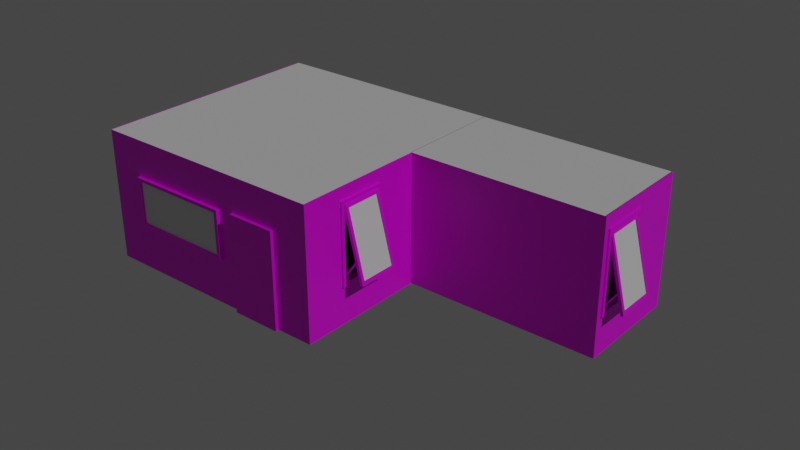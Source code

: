 # Source: house.blend  (saved by Blender 3.4.6; exported with 4.5.12 LTS)
import bpy
from mathutils import Matrix  # noqa: F401  (used for matrix-valued properties, if any)

bpy.ops.wm.read_factory_settings(use_empty=True)
scene = bpy.context.scene
scene.name = 'Scene'

# ---- collections
col_collection = bpy.data.collections.new('Collection'); scene.collection.children.link(col_collection)

# ---- images (referenced by path relative to the original .blend; pixels are not part of the script)
import os
ASSET_DIR = os.environ.get("B2B_ASSET_DIR", "")  # directory of the original .blend (textures are referenced by path, not embedded)
HERE = os.path.dirname(os.path.abspath(__file__))  # packed textures are extracted next to this script under _unpacked/

def load_image(name, relpath, width, height, colorspace="sRGB"):
    """Load a texture the original file referenced (path relative to the .blend, or extracted next to this script)."""
    p = next((c for c in (os.path.join(HERE, relpath), os.path.join(ASSET_DIR, relpath)) if relpath and os.path.exists(c)), "")
    if p:
        img = bpy.data.images.load(p, check_existing=True)
        img.name = name
    else:  # same state as the original file: an image datablock whose file is absent (Cycles renders it pink)
        img = bpy.data.images.new(name, width, height)
        img.source = "FILE"
        img.filepath = "//" + (relpath or name)
    img.colorspace_settings.name = colorspace
    return img
img_house_atlas_psd = load_image('house_atlas.psd', 'Texture/house_atlas.psd', 1024, 1024, 'sRGB')

# ---- materials (node trees are filled in below, after node groups)
mat_material = bpy.data.materials.new('Material')
mat_material.use_transparent_shadow = False

# ---- material node trees
mat_material.use_nodes = True; mat_material.node_tree.nodes.clear()
_N = mat_material.node_tree.nodes; _L = mat_material.node_tree.links
n0 = _N.new('ShaderNodeOutputMaterial'); n0.name = 'Material Output'; n0.location = (300, 300)
n1 = _N.new('ShaderNodeBsdfPrincipled'); n1.name = 'Principled BSDF'; n1.location = (10, 300)
n1.distribution = 'GGX'
n1.subsurface_method = 'RANDOM_WALK_SKIN'
n1.inputs[3].default_value = 1.45
n1.inputs[27].default_value = (0.0, 0.0, 0.0, 1.0)
n1.inputs[28].default_value = 1.0
n2 = _N.new('ShaderNodeTexImage'); n2.name = 'Image Texture'; n2.location = (-415, 211)
n2.image = img_house_atlas_psd
_L.new(n1.outputs[0], n0.inputs[0])
_L.new(n2.outputs[0], n1.inputs[0])
n0.is_active_output = True

# ---- world
world_world = bpy.data.worlds.new('World'); scene.world = world_world
world_world.use_nodes = True; world_world.node_tree.nodes.clear()
_N = world_world.node_tree.nodes; _L = world_world.node_tree.links
n0 = _N.new('ShaderNodeOutputWorld'); n0.name = 'World Output'; n0.location = (300, 300)
n1 = _N.new('ShaderNodeBackground'); n1.name = 'Background'; n1.location = (10, 300)
n1.inputs[0].default_value = (0.05088, 0.05088, 0.05088, 1.0)
_L.new(n1.outputs[0], n0.inputs[0])
n0.is_active_output = True
world_world.color = (0.05088, 0.05088, 0.05088)
world_world.use_sun_shadow = False
world_world.sun_shadow_jitter_overblur = 0.0

# ---- lights
light_sun = bpy.data.lights.new('Sun', 'SUN')
light_sun.transmission_factor = 0.0
light_sun.energy = 1.0
light_sun.shadow_soft_size = 0.125

# ---- meshes
me_plane_002 = bpy.data.meshes.new('Plane.002')
me_plane_002.from_pydata([(-1.0, 1.0, 0.0), (-1.0, -1.0, 0.0), (1.0, -1.0, 0.0), (1.0, 1.0, 0.0)], [], [(1, 2, 3, 0)])
_uv = me_plane_002.uv_layers.new(name='UVMap')
_uv.uv.foreach_set('vector', [0.0, 0.0, 1.0, 0.0, 1.0, 1.0, 0.0, 1.0])
me_plane_002.update()
me_plane_003 = bpy.data.meshes.new('Plane.003')
me_plane_003.from_pydata([(-1.0, 1.0, 0.0), (-1.0, -1.0, 0.0), (1.0, -1.0, 0.0), (1.0, 1.0, 0.0)], [], [(1, 2, 3, 0)])
_uv = me_plane_003.uv_layers.new(name='UVMap')
_uv.uv.foreach_set('vector', [0.0, 0.0, 1.0, 0.0, 1.0, 1.0, 0.0, 1.0])
me_plane_003.update()
me_cube_001 = bpy.data.meshes.new('Cube.001')
me_cube_001.from_pydata([(0.009881, -1.0, -1.0), (0.009881, -1.0, 1.0), (0.009881, 1.0, -1.0), (0.009881, 1.0, 1.0), (2.01, -1.0, -1.0), (2.01, -1.0, 1.0), (2.01, 1.0, -1.0), (2.01, 1.0, 1.0)], [], [(0, 1, 3, 2), (2, 3, 7, 6), (6, 7, 5, 4), (4, 5, 1, 0), (2, 6, 4, 0), (7, 3, 1, 5)])
_uv = me_cube_001.uv_layers.new(name='UVMap')
_uv.uv.foreach_set('vector', [0.7129, 0.6709, 0.6613, 0.6709, 0.6613, 0.6193, 0.7129, 0.6193, 0.9989, 0.4697, 0.4679, 0.4697, 0.4679, 0.7249, 0.9989, 0.7249, 0.6774, 0.5619, 0.6349, 0.5619, 0.6349, 0.5195, 0.6774, 0.5195, 1.003, 0.724, 0.4675, 0.724, 0.4675, 0.4706, 1.003, 0.4706, 0.5635, 0.6163, 0.6262, 0.6163, 0.6262, 0.679, 0.5635, 0.679, 0.5723, 0.5243, 0.6147, 0.5243, 0.6147, 0.5667, 0.5723, 0.5667])
me_cube_001.materials.append(mat_material)
me_cube_001.update()
me_plane_004 = bpy.data.meshes.new('Plane.004')
me_plane_004.from_pydata([(-1.007, -1.0, 0.0), (1.005, -1.0, 0.0), (-1.007, 1.0, 0.0), (-1.007, 1.0, 1.081), (-1.007, -1.0, 1.081), (1.005, -1.0, 1.081), (0.2929, -1.0, 0.0), (0.6973, -1.0, 0.0), (0.6973, -1.0, 0.7945), (0.2929, -1.0, 0.7945), (1.005, 0.108, 1.081), (1.005, 0.1032, 0.0), (1.005, -0.6292, 0.9429), (1.005, -0.2839, 0.9429), (1.005, -0.6292, 0.3411), (1.005, -0.2839, 0.3411), (-0.713, -1.0, 0.3776), (-0.713, -1.0, 0.782), (0.1584, -1.0, 0.3776), (0.1584, -1.0, 0.782)], [], [(8, 7, 1, 5, 4, 0, 6, 18, 16, 17, 19, 9), (6, 9, 19, 18), (2, 0, 4, 3), (12, 5, 1, 11, 10, 13, 15, 14), (13, 10, 5, 12)])
_uv = me_plane_004.uv_layers.new(name='UVMap')
_uv.uv.foreach_set('vector', [0.8357, 0.1714, 0.8357, 0.0004526, 0.9009, 0.0004526, 0.9009, 0.2331, 0.4706, 0.2331, 0.4706, 0.0004526, 0.7487, 0.0004526, 0.7199, 0.08169, 0.5334, 0.08169, 0.5334, 0.1687, 0.7198, 0.1687, 0.7487, 0.1714, 0.7487, 0.0004526, 0.7487, 0.1714, 0.7198, 0.1687, 0.7199, 0.08169, 0.4993, 0.2069, 0.8942, 0.2069, 0.8942, 0.4203, 0.4993, 0.4203, 0.7296, 0.1466, 0.8086, 0.1171, 0.8086, 0.3475, 0.5735, 0.3475, 0.5725, 0.1171, 0.656, 0.1466, 0.656, 0.2748, 0.7296, 0.2748, 0.656, 0.1466, 0.5725, 0.1171, 0.8086, 0.1171, 0.7296, 0.1466])
me_plane_004.materials.append(mat_material)
me_plane_004.update()
me_plane_005 = bpy.data.meshes.new('Plane.005')
me_plane_005.from_pydata([(-1.0, -1.0, 0.0), (1.0, -1.0, 0.0), (-1.0, 1.0, 0.0), (1.0, 1.0, 0.0), (-1.0, 1.0, 1.081), (-1.0, -1.0, 1.081), (1.0, -1.0, 1.081), (1.0, 1.0, 1.081), (1.0, 0.5466, 0.0), (1.0, 0.1422, 0.0), (1.0, 0.5466, 0.7945), (1.0, 0.1422, 0.7945), (1.0, -0.6292, 0.3411), (1.0, -0.2839, 0.3411), (1.0, -0.6292, 0.9429), (1.0, -0.2839, 0.693), (1.0, -0.2839, 0.9429), (1.02, -0.6292, 0.3411), (1.02, -0.6292, 0.9429), (0.9713, -0.6292, 0.3411), (0.9713, -0.6292, 0.9429)], [], [(6, 1, 9, 11, 15, 13, 12, 14), (11, 10, 8, 3, 7, 6, 14, 16, 15), (2, 0, 5, 4), (17, 19, 20, 18)])
me_plane_005.polygons.foreach_set('material_index', [0, 0, 0, 25848])
_uv = me_plane_005.uv_layers.new(name='UVMap')
_uv.uv.foreach_set('vector', [0.9569, 0.3928, 0.9912, 0.3928, 0.9912, 0.429, 0.966, 0.429, 0.9692, 0.4155, 0.9804, 0.4155, 0.9804, 0.4045, 0.9613, 0.4045, 0.966, 0.429, 0.966, 0.4418, 0.9912, 0.4418, 0.9912, 0.4562, 0.9569, 0.4562, 0.9569, 0.3928, 0.9613, 0.4045, 0.9613, 0.4155, 0.9692, 0.4155, 0.9569, 0.3928, 0.9569, 0.4562, 0.9226, 0.4562, 0.9226, 0.3928, 0.2982, 0.2223, 0.4214, 0.2223, 0.4214, 0.3331, 0.2982, 0.3331])
me_plane_005.materials.append(mat_material)
me_plane_005.update()
me_plane_006 = bpy.data.meshes.new('Plane.006')
me_plane_006.from_pydata([(-1.0, -1.0, 0.0), (1.009, -1.0, 0.0), (-1.0, -1.0, 2.423), (1.009, -1.0, 2.423), (1.009, 1.01, 0.0), (0.9633, -0.9022, 0.689), (1.009, 1.01, 2.423), (0.9633, -0.836, 0.7645), (0.9633, -0.9022, 2.189), (0.9633, -0.836, 2.114), (0.9633, 0.004221, 0.689), (0.9633, -0.062, 0.7645), (0.9633, 0.004221, 2.189), (0.9633, -0.062, 2.114), (1.009, -0.9022, 0.689), (1.009, -0.836, 0.7645), (1.009, -0.836, 2.114), (1.009, -0.9022, 2.189), (1.009, 0.004221, 0.689), (1.009, -0.062, 0.7645), (1.009, 0.004221, 2.189), (1.009, -0.062, 2.114)], [], [(0, 1, 3, 2), (3, 1, 14, 17), (14, 1, 4, 6, 3, 17, 20, 18), (14, 5, 8, 17), (12, 8, 5, 7, 9, 13, 11, 10), (10, 11, 7, 5), (20, 12, 10, 18), (18, 10, 5, 14), (8, 12, 20, 17), (9, 7, 15, 16), (11, 13, 21, 19), (7, 11, 19, 15), (13, 9, 16, 21)])
me_plane_006.polygons.foreach_set('material_index', [0, 0, 0, 0, 0, 0, 0, 0, 0, 568, 568, 568, 568])
_uv = me_plane_006.uv_layers.new(name='UVMap')
_uv.uv.foreach_set('vector', [0.518, 0.1548, 0.7334, 0.1548, 0.7334, 0.4147, 0.518, 0.4147, 0.5101, 0.4035, 0.5101, 0.1849, 0.5189, 0.247, 0.5189, 0.3824, 0.5189, 0.247, 0.5101, 0.1849, 0.6914, 0.1849, 0.6914, 0.4035, 0.5101, 0.4035, 0.5189, 0.3824, 0.6007, 0.3824, 0.6007, 0.247, 0.1785, 0.3315, 0.1785, 0.3315, 0.2998, 0.2102, 0.2998, 0.2102, 0.1762, 0.3339, 0.1762, 0.3339, 0.05487, 0.3339, 0.06098, 0.3428, 0.17, 0.3428, 0.17, 0.3428, 0.06098, 0.3428, 0.05487, 0.3339, 0.05487, 0.4552, 0.06098, 0.4463, 0.06098, 0.4463, 0.05487, 0.4552, 0.1762, 0.2102, 0.1762, 0.2102, 0.05487, 0.3315, 0.05487, 0.3315, 0.1762, 0.176, 0.1762, 0.0866, 0.05487, 0.0866, 0.05487, 0.176, 0.4234, 0.3339, 0.3022, 0.3339, 0.3022, 0.4233, 0.4234, 0.4233, 0.3022, 0.3315, 0.3022, 0.2225, 0.3022, 0.2225, 0.3022, 0.3315, 0.1785, 0.09881, 0.1785, 0.2079, 0.1785, 0.2079, 0.1785, 0.09881, 0.3022, 0.01061, 0.3022, 0.1142, 0.3916, 0.1142, 0.3916, 0.01061, 0.3022, 0.1165, 0.3022, 0.2201, 0.3916, 0.2201, 0.3916, 0.1165])
me_plane_006.materials.append(mat_material)
me_plane_006.update()
me_cube_023 = bpy.data.meshes.new('Cube.023')
me_cube_023.from_pydata([(0.009881, -1.0, -1.0), (0.009881, -1.0, 1.0), (0.009881, 1.0, -1.0), (0.009881, 1.0, 1.0), (2.01, -1.0, -1.0), (2.01, -1.0, 1.0), (2.01, 1.0, -1.0), (2.01, 1.0, 1.0)], [], [(0, 1, 3, 2), (2, 3, 7, 6), (6, 7, 5, 4), (4, 5, 1, 0), (2, 6, 4, 0), (7, 3, 1, 5)])
_uv = me_cube_023.uv_layers.new(name='UVMap')
_uv.uv.foreach_set('vector', [0.7129, 0.6709, 0.6613, 0.6709, 0.6613, 0.6193, 0.7129, 0.6193, 0.9989, 0.4697, 0.4679, 0.4697, 0.4679, 0.7249, 0.9989, 0.7249, 0.6774, 0.5619, 0.6349, 0.5619, 0.6349, 0.5195, 0.6774, 0.5195, 1.003, 0.724, 0.4675, 0.724, 0.4675, 0.4706, 1.003, 0.4706, 0.5635, 0.6163, 0.6262, 0.6163, 0.6262, 0.679, 0.5635, 0.679, 0.5723, 0.5243, 0.6147, 0.5243, 0.6147, 0.5667, 0.5723, 0.5667])
me_cube_023.materials.append(mat_material)
me_cube_023.update()
me_plane_007 = bpy.data.meshes.new('Plane.007')
me_plane_007.from_pydata([(-1.0, -1.0, 0.0), (1.0, -1.0, 0.0), (-1.0, 1.0, 0.0), (1.0, 1.0, 0.0)], [], [(0, 1, 3, 2)])
_uv = me_plane_007.uv_layers.new(name='UVMap')
_uv.uv.foreach_set('vector', [0.0, 0.0, 1.0, 0.0, 1.0, 1.0, 0.0, 1.0])
me_plane_007.update()
me_plane_008 = bpy.data.meshes.new('Plane.008')
me_plane_008.from_pydata([(-1.0, -1.0, 0.0), (1.0, -1.0, 0.0), (-1.0, 1.0, 0.0), (1.0, 1.0, 0.0)], [], [(0, 1, 3, 2)])
_uv = me_plane_008.uv_layers.new(name='UVMap')
_uv.uv.foreach_set('vector', [0.0, 0.0, 1.0, 0.0, 1.0, 1.0, 0.0, 1.0])
me_plane_008.update()
me_plane_009 = bpy.data.meshes.new('Plane.009')
me_plane_009.from_pydata([(-1.0, -1.0, 0.0), (1.0, -1.0, 0.0), (-1.0, 1.0, 0.0), (1.0, 1.0, 0.0)], [], [(0, 1, 3, 2)])
_uv = me_plane_009.uv_layers.new(name='UVMap')
_uv.uv.foreach_set('vector', [0.0, 0.0, 1.0, 0.0, 1.0, 1.0, 0.0, 1.0])
me_plane_009.update()
me_cube_026 = bpy.data.meshes.new('Cube.026')
me_cube_026.from_pydata([(-1.0, -1.0, -0.1016), (-1.0, -1.0, 1.898), (-1.0, 1.0, -0.1016), (-1.0, 1.0, 1.898), (1.0, -1.0, -0.1016), (1.0, -1.0, 1.898), (1.0, 1.0, -0.1016), (1.0, 1.0, 1.898)], [], [(0, 1, 3, 2), (2, 3, 7, 6), (6, 7, 5, 4), (4, 5, 1, 0), (2, 6, 4, 0), (7, 3, 1, 5)])
_uv = me_cube_026.uv_layers.new(name='UVMap')
_uv.uv.foreach_set('vector', [0.9521, 0.3275, 0.9584, 0.3275, 0.9584, 0.3338, 0.9521, 0.3338, 0.9521, 0.3338, 0.9584, 0.3338, 0.9584, 0.34, 0.9521, 0.34, 0.9521, 0.34, 0.9584, 0.34, 0.9584, 0.3463, 0.9521, 0.3463, 0.9521, 0.3463, 0.9584, 0.3463, 0.9584, 0.3526, 0.9521, 0.3526, 0.9458, 0.34, 0.9521, 0.34, 0.9521, 0.3463, 0.9458, 0.3463, 0.9584, 0.34, 0.9647, 0.34, 0.9647, 0.3463, 0.9584, 0.3463])
me_cube_026.materials.append(mat_material)
me_cube_026.update()
me_cube_020 = bpy.data.meshes.new('Cube.020')
me_cube_020.from_pydata([(-1.0, -1.0, -1.0), (-1.0, -1.0, 1.0), (-1.0, 1.0, -1.0), (-1.0, 1.0, 1.0), (1.0, -1.0, -1.0), (1.0, -1.0, 1.0), (1.0, 1.0, -1.0), (1.0, 1.0, 1.0), (-0.2057, -11.64, -32.13), (22.44, -11.64, 7.208), (-0.2057, 2.143, -32.13), (22.44, 2.143, 7.208), (-6.724, 2.143, 30.88), (-6.724, -11.64, 30.88), (15.92, -11.64, 70.22), (15.92, 2.143, 70.22), (0.2537, -4.855, -31.34), (0.2537, -11.1, -31.34), (-0.2057, -11.1, -32.13), (-0.2057, -4.855, -32.13), (-4.996, -11.1, 14.17), (-4.996, -4.855, 14.17), (20.59, -4.719, 25.12), (20.59, -10.97, 25.12), (16.55, -10.97, 64.13), (16.55, -4.719, 64.13), (20.87, -10.97, 25.61), (20.67, -10.51, 27.58), (16.83, -10.97, 64.62), (17.04, -10.51, 62.66), (20.17, -10.97, 24.4), (19.97, -10.51, 26.37), (16.14, -10.97, 63.41), (16.34, -10.51, 61.44), (20.87, -4.719, 25.61), (20.67, -5.176, 27.58), (16.83, -4.719, 64.62), (17.04, -5.176, 62.66), (20.17, -4.719, 24.4), (19.97, -5.176, 26.37), (16.14, -4.719, 63.41), (16.34, -5.176, 61.44), (20.13, -10.47, 28.96), (20.76, -10.47, 40.79), (20.13, -10.3, 28.96), (20.76, -10.3, 40.79), (20.3, -10.47, 28.8), (20.93, -10.47, 40.64), (20.3, -10.3, 28.8), (20.93, -10.3, 40.64), (22.56, -10.54, 32.3), (16.96, -10.54, 62.7), (22.27, -10.54, 31.39), (16.66, -10.54, 61.79), (22.56, -5.205, 32.3), (16.96, -5.205, 62.7), (22.27, -5.205, 31.39), (16.66, -5.205, 61.79), (16.9, -5.6, 60.5), (16.9, -10.14, 60.5), (21.96, -10.14, 33.07), (21.96, -5.6, 33.07), (17.2, -10.14, 61.4), (17.2, -5.6, 61.4), (22.26, -10.14, 33.96), (22.26, -5.6, 33.96), (3.528, -2.25, -13.03), (3.134, -2.25, -9.219), (3.528, 1.852, -13.03), (3.134, 1.852, -9.219), (14.55, -2.25, 6.124), (14.16, -2.25, 9.934), (14.55, 1.852, 6.124), (14.16, 1.852, 9.934), (3.786, -2.435, -25.31), (2.953, -2.435, -17.26), (3.786, -1.195, -25.31), (2.953, -1.195, -17.26), (4.619, -2.435, -23.87), (3.786, -2.435, -15.82), (4.619, -1.195, -23.87), (3.786, -1.195, -15.82), (15.41, -2.435, -5.115), (14.58, -2.435, 2.937), (15.41, -1.195, -5.115), (14.58, -1.195, 2.937), (16.25, -2.435, -3.667), (15.41, -2.435, 4.385), (16.25, -1.195, -3.667), (15.41, -1.195, 4.385), (3.786, 0.7882, -25.31), (2.953, 0.7882, -17.26), (3.786, 2.028, -25.31), (2.953, 2.028, -17.26), (4.619, 0.7882, -23.87), (3.786, 0.7882, -15.82), (4.619, 2.028, -23.87), (3.786, 2.028, -15.82), (15.41, 0.7882, -5.115), (14.58, 0.7882, 2.937), (15.41, 2.028, -5.115), (14.58, 2.028, 2.937), (16.25, 0.7882, -3.667), (15.41, 0.7882, 4.385), (16.25, 2.028, -3.667), (15.41, 2.028, 4.385), (3.528, -2.459, -13.03), (3.134, -2.459, -9.219), (3.528, 2.061, -13.03), (3.134, 2.061, -9.219), (14.55, -2.459, 6.124), (14.16, -2.459, 9.934), (14.55, 2.061, 6.124), (14.16, 2.061, 9.934), (3.814, 2.061, -15.8), (3.814, -2.459, -15.8), (14.84, 2.061, 3.356), (14.84, -2.459, 3.356), (14.74, 2.061, 10.95), (15.14, 2.061, 7.137), (15.14, -2.459, 7.137), (14.74, -2.459, 10.95), (15.42, -2.459, 4.369), (15.42, 2.061, 4.369), (2.678, 2.061, -14.51), (2.678, -2.459, -14.51), (2.283, -2.459, -10.7), (2.283, 2.061, -10.7), (2.964, 2.061, -17.27), (2.964, -2.459, -17.27), (1.989, -0.9071, 1.85), (2.208, -2.459, -0.2694), (2.0, -1.387, 1.746), (2.031, -1.819, 1.445), (2.079, -2.162, 0.9764), (2.14, -2.383, 0.3856), (2.208, 2.061, -0.2694), (1.989, 0.5091, 1.85), (2.14, 1.985, 0.3856), (2.079, 1.764, 0.9764), (2.031, 1.421, 1.445), (2.0, 0.9885, 1.746), (1.358, -2.459, -1.747), (1.138, -0.9071, 0.3725), (1.29, -2.383, -1.092), (1.229, -2.162, -0.5011), (1.18, -1.819, -0.03224), (1.149, -1.387, 0.2688), (1.138, 0.5091, 0.3725), (1.358, 2.061, -1.747), (1.149, 0.9885, 0.2688), (1.18, 1.421, -0.03224), (1.229, 1.764, -0.5011), (1.29, 1.985, -1.092), (13.7, 0.5902, 14.33), (13.91, 2.061, 12.33), (13.71, 1.045, 14.24), (13.74, 1.454, 13.95), (13.79, 1.78, 13.51), (13.85, 1.989, 12.95), (14.49, 2.061, 13.34), (14.29, 0.5902, 15.35), (14.43, 1.989, 13.96), (14.37, 1.78, 14.52), (14.33, 1.454, 14.96), (14.3, 1.045, 15.25), (13.91, -2.459, 12.33), (13.7, -0.9882, 14.33), (13.85, -2.387, 12.95), (13.79, -2.178, 13.51), (13.74, -1.852, 13.95), (13.71, -1.443, 14.24), (14.29, -0.9882, 15.35), (14.49, -2.459, 13.34), (14.3, -1.443, 15.25), (14.33, -1.852, 14.96), (14.37, -2.178, 14.52), (14.43, -2.387, 13.96), (16.35, -2.784, -2.781), (10.84, -2.784, 50.55), (16.35, 2.282, -2.781), (16.01, 0.657, 6.629), (10.84, 2.282, 50.55), (11.55, 0.657, 49.74), (22.1, -2.784, 7.21), (16.59, -2.784, 60.54), (22.1, 2.282, 7.21), (20.72, 0.657, 14.81), (16.59, 2.282, 60.54), (16.26, 0.657, 57.92), (11.55, -2.784, 49.74), (20.72, -2.784, 14.81), (16.26, -2.784, 57.92), (16.01, -2.784, 6.629), (0.2238, -1.824, -30.38), (-2.03, -1.824, -8.589), (0.2238, 1.824, -30.38), (-2.03, 1.824, -8.589), (3.582, -1.824, -24.55), (1.328, -1.824, -2.754), (3.582, 1.824, -24.55), (1.328, 1.824, -2.754), (-0.4855, -1.0, -5.806), (-0.676, -1.0, -3.965), (-0.4855, 1.0, -5.806), (-0.676, 1.0, -3.965), (1.356, -1.0, -2.607), (1.165, -1.0, -0.7657), (1.356, 1.0, -2.607), (1.165, 1.0, -0.7657), (-1.715, -1.0, -8.107), (-2.059, -1.0, -6.687), (-1.715, 1.0, -8.107), (-2.059, 1.0, -6.687), (-0.2955, -1.0, -2.333), (-0.6393, -1.0, -0.9137), (-0.2955, 1.0, -2.333), (-0.6393, 1.0, -0.9137)], [], [(0, 1, 3, 2), (2, 3, 7, 6), (6, 7, 5, 4), (4, 5, 1, 0), (2, 6, 4, 0), (7, 3, 1, 5), (19, 10, 11, 9, 8, 18, 17, 16), (24, 14, 9, 23), (23, 9, 11, 15, 14, 24, 25, 22), (20, 18, 8, 13, 12, 10, 19, 21), (11, 10, 12, 15), (26, 28, 32, 30), (31, 30, 32, 40, 38, 39, 41, 33), (38, 30, 31, 39), (38, 40, 36, 34), (35, 34, 36, 28, 26, 27, 29, 37), (27, 26, 34, 35), (30, 38, 34, 26), (40, 32, 28, 36), (27, 31, 33, 29), (39, 35, 37, 41), (31, 27, 35, 39), (29, 33, 41, 37), (42, 43, 45, 44), (44, 45, 49, 48), (48, 49, 47, 46), (46, 47, 43, 42), (44, 48, 46, 42), (49, 45, 43, 47), (50, 51, 53, 52), (58, 57, 56, 52, 53, 59, 60, 61), (59, 53, 57, 58), (56, 57, 55, 54), (51, 50, 54, 55, 63, 65, 64, 62), (63, 55, 51, 62), (52, 56, 54, 50), (57, 53, 51, 55), (64, 60, 59, 62), (63, 58, 61, 65), (65, 61, 60, 64), (59, 58, 63, 62), (68, 69, 73, 72), (70, 71, 67, 66), (73, 69, 67, 71), (74, 75, 77, 76), (76, 77, 81, 80), (80, 81, 79, 78), (78, 79, 75, 74), (76, 80, 78, 74), (82, 83, 85, 84), (84, 85, 89, 88), (88, 89, 87, 86), (86, 87, 83, 82), (84, 88, 86, 82), (90, 91, 93, 92), (92, 93, 97, 96), (96, 97, 95, 94), (94, 95, 91, 90), (92, 96, 94, 90), (98, 99, 101, 100), (100, 101, 105, 104), (104, 105, 103, 102), (102, 103, 99, 98), (100, 104, 102, 98), (127, 126, 142, 144, 145, 146, 147, 143, 148, 150, 151, 152, 153, 149), (111, 110, 120, 121), (108, 112, 116, 114), (114, 116, 117, 115), (108, 114, 128, 124), (112, 113, 118, 119), (110, 106, 115, 117), (119, 118, 121, 120), (119, 120, 122, 123), (116, 112, 119, 123), (117, 116, 123, 122), (110, 117, 122, 120), (111, 121, 173, 166), (113, 111, 166, 168, 169, 170, 171, 167, 154, 156, 157, 158, 159, 155), (154, 167, 172, 161), (121, 118, 160, 162, 163, 164, 165, 161, 172, 174, 175, 176, 177, 173), (125, 126, 127, 124), (125, 124, 128, 129), (115, 106, 125, 129), (109, 108, 124, 127), (106, 107, 126, 125), (114, 115, 129, 128), (126, 107, 131, 142), (130, 137, 148, 143), (109, 127, 149, 136), (136, 149, 153, 138), (138, 153, 152, 139), (139, 152, 151, 140), (140, 151, 150, 141), (141, 150, 148, 137), (142, 131, 135, 144), (144, 135, 134, 145), (145, 134, 133, 146), (146, 133, 132, 147), (147, 132, 130, 143), (107, 109, 136, 138, 139, 140, 141, 137, 130, 132, 133, 134, 135, 131), (154, 161, 165, 156), (156, 165, 164, 157), (157, 164, 163, 158), (158, 163, 162, 159), (159, 162, 160, 155), (172, 167, 171, 174), (174, 171, 170, 175), (175, 170, 169, 176), (176, 169, 168, 177), (177, 168, 166, 173), (118, 113, 155, 160), (178, 179, 182, 180), (180, 182, 188, 186), (186, 188, 185, 184), (179, 178, 184, 185, 192, 191, 193, 190), (192, 185, 179, 190), (180, 186, 184, 178), (188, 182, 179, 185), (181, 183, 190, 193), (181, 187, 189, 183), (189, 187, 191, 192), (191, 187, 181, 193), (190, 183, 189, 192), (194, 195, 197, 196), (196, 197, 201, 200), (200, 201, 199, 198), (198, 199, 195, 194), (196, 200, 198, 194), (201, 197, 195, 199), (202, 203, 205, 204), (204, 205, 209, 208), (208, 209, 207, 206), (206, 207, 203, 202), (204, 208, 206, 202), (209, 205, 203, 207), (210, 211, 213, 212), (212, 213, 217, 216), (216, 217, 215, 214), (214, 215, 211, 210), (212, 216, 214, 210), (217, 213, 211, 215)])
_uv = me_cube_020.uv_layers.new(name='UVMap')
_uv.uv.foreach_set('vector', [0.375, 0.0, 0.625, 0.0, 0.625, 0.25, 0.375, 0.25, 0.375, 0.25, 0.625, 0.25, 0.625, 0.5, 0.375, 0.5, 0.375, 0.5, 0.625, 0.5, 0.625, 0.75, 0.375, 0.75, 0.375, 0.75, 0.625, 0.75, 0.625, 1.0, 0.375, 1.0, 0.125, 0.5, 0.375, 0.5, 0.375, 0.75, 0.125, 0.75, 0.625, 0.5, 0.875, 0.5, 0.875, 0.75, 0.625, 0.75, 0.188, 0.8878, 0.188, 0.8654, 0.2322, 0.8654, 0.2322, 0.9096, 0.188, 0.9096, 0.188, 0.9078, 0.1889, 0.9078, 0.1889, 0.8878, 0.9322, 0.2629, 0.9302, 0.2678, 0.9302, 0.2174, 0.9322, 0.2318, 0.9322, 0.2318, 0.9302, 0.2174, 0.9718, 0.2174, 0.9718, 0.2678, 0.9302, 0.2678, 0.9322, 0.2629, 0.9511, 0.2629, 0.9511, 0.2318, 0.977, 0.2612, 0.977, 0.2107, 0.9792, 0.2107, 0.9792, 0.2795, 0.9224, 0.2795, 0.9224, 0.2107, 0.9512, 0.2107, 0.9512, 0.2612, 0.9233, 0.2209, 0.9639, 0.2209, 0.9639, 0.2702, 0.9233, 0.2702, 0.1785, 0.2102, 0.2998, 0.2102, 0.2998, 0.3315, 0.1785, 0.3315, 0.06098, 0.3428, 0.05487, 0.3339, 0.1762, 0.3339, 0.1762, 0.4552, 0.05487, 0.4552, 0.06098, 0.4463, 0.17, 0.4463, 0.17, 0.3428, 0.05487, 0.4552, 0.05487, 0.3339, 0.06098, 0.3428, 0.06098, 0.4463, 0.05487, 0.2102, 0.1762, 0.2102, 0.1762, 0.3315, 0.05487, 0.3315, 0.1846, 0.3428, 0.1785, 0.3339, 0.2998, 0.3339, 0.2998, 0.4552, 0.1785, 0.4552, 0.1846, 0.4463, 0.2937, 0.4463, 0.2937, 0.3428, 0.1846, 0.4463, 0.1785, 0.4552, 0.1785, 0.3339, 0.1846, 0.3428, 0.05487, 0.0866, 0.1762, 0.0866, 0.1762, 0.2079, 0.05487, 0.2079, 0.3022, 0.3339, 0.4234, 0.3339, 0.4234, 0.4552, 0.3022, 0.4552, 0.3022, 0.2225, 0.4234, 0.2225, 0.4234, 0.3315, 0.3022, 0.3315, 0.1785, 0.09881, 0.2998, 0.09881, 0.2998, 0.2079, 0.1785, 0.2079, 0.3022, 0.01061, 0.4234, 0.01061, 0.4234, 0.1142, 0.3022, 0.1142, 0.4234, 0.2201, 0.3022, 0.2201, 0.3022, 0.1165, 0.4234, 0.1165, 0.9442, 0.313, 0.9565, 0.313, 0.9565, 0.3253, 0.9442, 0.3253, 0.9442, 0.3253, 0.9565, 0.3253, 0.9565, 0.3376, 0.9442, 0.3376, 0.9442, 0.3376, 0.9565, 0.3376, 0.9565, 0.3499, 0.9442, 0.3499, 0.9442, 0.3499, 0.9565, 0.3499, 0.9565, 0.3622, 0.9442, 0.3622, 0.9318, 0.3376, 0.9442, 0.3376, 0.9442, 0.3499, 0.9318, 0.3499, 0.9565, 0.3376, 0.9688, 0.3376, 0.9688, 0.3499, 0.9565, 0.3499, 0.137, 0.16, 0.137, 0.2771, 0.01985, 0.2771, 0.01985, 0.16, 0.2856, 0.1436, 0.277, 0.1486, 0.277, 0.03144, 0.3941, 0.03144, 0.3941, 0.1486, 0.3854, 0.1436, 0.3854, 0.0379, 0.2856, 0.0379, 0.3854, 0.1436, 0.3941, 0.1486, 0.277, 0.1486, 0.2856, 0.1436, 0.137, 0.03144, 0.137, 0.1486, 0.01985, 0.1486, 0.01985, 0.03144, 0.01985, 0.2886, 0.137, 0.2886, 0.137, 0.4057, 0.01985, 0.4057, 0.02487, 0.397, 0.1306, 0.397, 0.1306, 0.2972, 0.02487, 0.2972, 0.02487, 0.397, 0.01985, 0.4057, 0.01985, 0.2886, 0.02487, 0.2972, 0.1484, 0.16, 0.2655, 0.16, 0.2655, 0.2771, 0.1484, 0.2771, 0.1484, 0.03144, 0.2655, 0.03144, 0.2655, 0.1486, 0.1484, 0.1486, 0.2541, 0.2886, 0.2541, 0.4057, 0.1484, 0.4058, 0.1484, 0.2886, 0.277, 0.2771, 0.277, 0.16, 0.3827, 0.1601, 0.3827, 0.2772, 0.2261, 0.4058, 0.2261, 0.2886, 0.3259, 0.2886, 0.3259, 0.4058, 0.277, 0.2886, 0.3768, 0.2886, 0.3768, 0.4058, 0.277, 0.4058, 0.3615, 0.7646, 0.3293, 0.7646, 0.3293, 0.7123, 0.3615, 0.7123, 0.4152, 0.711, 0.3829, 0.711, 0.3829, 0.6586, 0.4152, 0.6586, 0.3293, 0.6586, 0.3816, 0.6586, 0.3816, 0.711, 0.3293, 0.711, 0.4652, 0.06343, 0.4652, 0.0924, 0.4362, 0.0924, 0.4362, 0.06343, 0.4652, 0.01982, 0.4652, 0.04879, 0.4362, 0.04879, 0.4362, 0.01982, 0.4549, 0.3329, 0.426, 0.3329, 0.426, 0.304, 0.4549, 0.304, 0.4024, 0.1401, 0.4024, 0.1691, 0.3734, 0.1691, 0.3734, 0.1401, 0.426, 0.2603, 0.4549, 0.2603, 0.4549, 0.2893, 0.426, 0.2893, 0.4544, 0.4207, 0.4544, 0.4496, 0.4254, 0.4496, 0.4254, 0.4207, 0.4544, 0.3771, 0.4544, 0.406, 0.4254, 0.406, 0.4254, 0.3771, 0.313, 0.4242, 0.313, 0.4532, 0.284, 0.4532, 0.284, 0.4242, 0.4107, 0.4207, 0.4107, 0.4496, 0.3818, 0.4496, 0.3818, 0.4207, 0.3382, 0.4207, 0.3671, 0.4207, 0.3671, 0.4496, 0.3382, 0.4496, 0.4113, 0.2603, 0.4113, 0.2893, 0.3824, 0.2893, 0.3824, 0.2603, 0.4107, 0.3771, 0.4107, 0.406, 0.3818, 0.406, 0.3818, 0.3771, 0.313, 0.3806, 0.313, 0.4096, 0.284, 0.4096, 0.284, 0.3806, 0.3671, 0.3771, 0.3671, 0.406, 0.3382, 0.406, 0.3382, 0.3771, 0.3734, 0.1837, 0.4024, 0.1837, 0.4024, 0.2127, 0.3734, 0.2127, 0.4113, 0.304, 0.4113, 0.3329, 0.3824, 0.3329, 0.3824, 0.304, 0.4216, 0.01982, 0.4216, 0.04879, 0.3926, 0.04879, 0.3926, 0.01982, 0.4216, 0.0924, 0.3926, 0.0924, 0.3926, 0.06343, 0.4216, 0.06343, 0.446, 0.1401, 0.446, 0.1691, 0.417, 0.1691, 0.417, 0.1401, 0.417, 0.1837, 0.446, 0.1837, 0.446, 0.2127, 0.417, 0.2127, 0.3077, 0.1254, 0.3077, 0.01982, 0.3399, 0.01982, 0.3423, 0.02159, 0.3444, 0.02674, 0.3461, 0.03477, 0.3472, 0.04487, 0.3475, 0.05608, 0.3475, 0.08918, 0.3472, 0.1004, 0.3461, 0.1105, 0.3444, 0.1185, 0.3423, 0.1237, 0.3399, 0.1254, 0.2348, 0.04008, 0.2211, 0.04008, 0.2211, 0.01982, 0.2348, 0.01982, 0.1866, 0.4233, 0.1866, 0.04008, 0.1965, 0.04008, 0.1965, 0.4233, 0.1237, 0.04938, 0.1237, 0.4326, 0.01802, 0.4326, 0.01802, 0.04938, 0.1866, 0.4233, 0.1965, 0.4233, 0.1965, 0.4528, 0.1866, 0.4528, 0.1866, 0.04008, 0.1728, 0.04008, 0.1728, 0.01982, 0.1866, 0.01982, 0.2211, 0.04008, 0.2211, 0.4233, 0.2112, 0.4233, 0.2112, 0.04008, 0.294, 0.2603, 0.3077, 0.2603, 0.3077, 0.366, 0.294, 0.366, 0.294, 0.2603, 0.294, 0.366, 0.284, 0.366, 0.284, 0.2603, 0.1965, 0.04008, 0.1866, 0.04008, 0.1866, 0.01982, 0.1965, 0.01982, 0.01802, 0.4326, 0.1237, 0.4326, 0.1237, 0.4528, 0.01802, 0.4528, 0.2211, 0.04008, 0.2112, 0.04008, 0.2112, 0.01982, 0.2211, 0.01982, 0.2348, 0.04008, 0.2348, 0.01982, 0.2434, 0.01982, 0.2434, 0.04008, 0.3622, 0.1254, 0.3622, 0.01982, 0.3708, 0.01982, 0.373, 0.0215, 0.375, 0.02638, 0.3766, 0.03398, 0.3776, 0.04356, 0.378, 0.05418, 0.378, 0.09108, 0.3776, 0.1017, 0.3766, 0.1113, 0.375, 0.1189, 0.373, 0.1238, 0.3708, 0.1254, 0.3588, 0.1728, 0.3588, 0.2097, 0.3385, 0.2097, 0.3385, 0.1728, 0.3077, 0.366, 0.3077, 0.2603, 0.3163, 0.2603, 0.3185, 0.262, 0.3205, 0.2669, 0.3221, 0.2745, 0.3232, 0.2841, 0.3235, 0.2947, 0.3235, 0.3316, 0.3232, 0.3422, 0.3221, 0.3518, 0.3205, 0.3594, 0.3185, 0.3643, 0.3163, 0.366, 0.294, 0.01982, 0.3077, 0.01982, 0.3077, 0.1254, 0.294, 0.1254, 0.294, 0.01982, 0.294, 0.1254, 0.284, 0.1254, 0.284, 0.01982, 0.2112, 0.4233, 0.2211, 0.4233, 0.2211, 0.4528, 0.2112, 0.4528, 0.1728, 0.4233, 0.1866, 0.4233, 0.1866, 0.4528, 0.1728, 0.4528, 0.2211, 0.4233, 0.2348, 0.4233, 0.2348, 0.4528, 0.2211, 0.4528, 0.1237, 0.04938, 0.01802, 0.04938, 0.01802, 0.01982, 0.1237, 0.01982, 0.2348, 0.4528, 0.2348, 0.4233, 0.267, 0.4233, 0.267, 0.4528, 0.3382, 0.3279, 0.3382, 0.2948, 0.3677, 0.2948, 0.3677, 0.3279, 0.1728, 0.4233, 0.1728, 0.4528, 0.1406, 0.4528, 0.1406, 0.4233, 0.1406, 0.4233, 0.1406, 0.4528, 0.1383, 0.4528, 0.1383, 0.4233, 0.3382, 0.2603, 0.3677, 0.2603, 0.3677, 0.2655, 0.3382, 0.2655, 0.3382, 0.2655, 0.3677, 0.2655, 0.3677, 0.2735, 0.3382, 0.2735, 0.3382, 0.2735, 0.3677, 0.2735, 0.3677, 0.2836, 0.3382, 0.2836, 0.3382, 0.2836, 0.3677, 0.2836, 0.3677, 0.2948, 0.3382, 0.2948, 0.267, 0.4528, 0.267, 0.4233, 0.2694, 0.4233, 0.2694, 0.4528, 0.3677, 0.3624, 0.3382, 0.3624, 0.3382, 0.3573, 0.3677, 0.3573, 0.3677, 0.3573, 0.3382, 0.3573, 0.3382, 0.3493, 0.3677, 0.3493, 0.3677, 0.3493, 0.3382, 0.3493, 0.3382, 0.3391, 0.3677, 0.3391, 0.3677, 0.3391, 0.3382, 0.3391, 0.3382, 0.3279, 0.3677, 0.3279, 0.284, 0.2457, 0.284, 0.1401, 0.3162, 0.1401, 0.3186, 0.1419, 0.3207, 0.147, 0.3224, 0.155, 0.3235, 0.1651, 0.3239, 0.1763, 0.3239, 0.2094, 0.3235, 0.2207, 0.3224, 0.2308, 0.3207, 0.2388, 0.3186, 0.2439, 0.3162, 0.2457, 0.3588, 0.1728, 0.3385, 0.1728, 0.3385, 0.1621, 0.3588, 0.1621, 0.3588, 0.1621, 0.3385, 0.1621, 0.3385, 0.1526, 0.3588, 0.1526, 0.3588, 0.1526, 0.3385, 0.1526, 0.3385, 0.145, 0.3588, 0.145, 0.3588, 0.145, 0.3385, 0.145, 0.3385, 0.1401, 0.3588, 0.1401, 0.162, 0.04008, 0.162, 0.01982, 0.1642, 0.01982, 0.1642, 0.04008, 0.3385, 0.2097, 0.3588, 0.2097, 0.3588, 0.2203, 0.3385, 0.2203, 0.3385, 0.2203, 0.3588, 0.2203, 0.3588, 0.2299, 0.3385, 0.2299, 0.3385, 0.2299, 0.3588, 0.2299, 0.3588, 0.2375, 0.3385, 0.2375, 0.3385, 0.2375, 0.3588, 0.2375, 0.3588, 0.2423, 0.3385, 0.2423, 0.2457, 0.01982, 0.2457, 0.04008, 0.2434, 0.04008, 0.2434, 0.01982, 0.1728, 0.01982, 0.1728, 0.04008, 0.1642, 0.04008, 0.1642, 0.01982, 0.2826, 0.9154, 0.2477, 0.9154, 0.2477, 0.6431, 0.2826, 0.6431, 0.8479, 0.2741, 0.5866, 0.2741, 0.5866, 0.01279, 0.8479, 0.01279, 0.561, 0.561, 0.2997, 0.561, 0.2997, 0.2997, 0.561, 0.2997, -0.0002022, 0.7525, -0.0002022, 0.4718, 0.2805, 0.4718, 0.2805, 0.7525, 0.2557, 0.7433, 0.2557, 0.5916, 0.01611, 0.5916, 0.01611, 0.7433, 0.2641, 0.7571, 0.2599, 0.7685, 0.2599, 0.6403, 0.2641, 0.6522, 0.01279, 0.01279, 0.2741, 0.01279, 0.2741, 0.2741, 0.01279, 0.2741, 0.2431, 0.6116, 0.2825, 0.6116, 0.2825, 0.7831, 0.2431, 0.7831, 0.1975, 0.7397, 0.1975, 0.6484, 0.2742, 0.6484, 0.2742, 0.7397, 0.2434, 0.5055, 0.2434, 0.5616, 0.1879, 0.5616, 0.1879, 0.5055, 0.2216, 0.8491, 0.2216, 0.792, 0.2696, 0.792, 0.2696, 0.8491, 0.181, 0.4878, 0.2556, 0.4878, 0.2556, 0.5777, 0.181, 0.5777, 0.2997, 0.5866, 0.4772, 0.5866, 0.4772, 0.8004, 0.2997, 0.8004, 0.375, 0.0, 0.625, 0.0, 0.625, 0.25, 0.375, 0.25, 0.6516, 0.5389, 0.7962, 0.5389, 0.7962, 0.6835, 0.6516, 0.6835, 0.5546, 0.527, 0.7111, 0.527, 0.7111, 0.6836, 0.5546, 0.6836, 0.1452, 0.4739, 0.1452, 0.5964, 0.001201, 0.5964, 0.001201, 0.4739, 0.125, 0.5, 0.375, 0.5, 0.375, 0.75, 0.125, 0.75, 0.686, 0.534, 0.8287, 0.534, 0.8287, 0.6767, 0.686, 0.6767, 0.375, 0.0, 0.625, 0.0, 0.625, 0.25, 0.375, 0.25, 0.375, 0.25, 0.625, 0.25, 0.625, 0.5, 0.375, 0.5, 0.375, 0.5, 0.625, 0.5, 0.625, 0.75, 0.375, 0.75, 0.375, 0.75, 0.625, 0.75, 0.625, 1.0, 0.375, 1.0, 0.125, 0.5, 0.375, 0.5, 0.375, 0.75, 0.125, 0.75, 0.625, 0.5, 0.875, 0.5, 0.875, 0.75, 0.625, 0.75, 0.375, 0.0, 0.625, 0.0, 0.625, 0.25, 0.375, 0.25, 0.375, 0.25, 0.625, 0.25, 0.625, 0.5, 0.375, 0.5, 0.375, 0.5, 0.625, 0.5, 0.625, 0.75, 0.375, 0.75, 0.375, 0.75, 0.625, 0.75, 0.625, 1.0, 0.375, 1.0, 0.125, 0.5, 0.375, 0.5, 0.375, 0.75, 0.125, 0.75, 0.625, 0.5, 0.875, 0.5, 0.875, 0.75, 0.625, 0.75])
me_cube_020.materials.append(mat_material)
me_cube_020.materials.append(None)
me_cube_020.update()
me_cube_021 = bpy.data.meshes.new('Cube.021')
me_cube_021.from_pydata([(-1.991, -1.0, -1.0), (-1.991, -1.0, 1.0), (-1.991, 1.0, -1.0), (-1.991, 1.0, 1.0), (0.009151, -1.0, -1.0), (0.009151, -1.0, 1.0), (0.009151, 1.0, -1.0), (0.009151, 1.0, 1.0)], [], [(0, 1, 3, 2), (2, 3, 7, 6), (6, 7, 5, 4), (4, 5, 1, 0), (2, 6, 4, 0), (7, 3, 1, 5)])
_uv = me_cube_021.uv_layers.new(name='UVMap')
_uv.uv.foreach_set('vector', [0.2363, 0.7885, 0.2363, 0.8656, 0.1592, 0.8656, 0.1592, 0.7885, 0.2453, 0.5408, 0.2453, 0.5086, 0.2775, 0.5086, 0.2775, 0.5408, 0.2743, 0.5092, 0.2743, 0.5621, 0.2214, 0.5621, 0.2214, 0.5092, 0.271, 0.593, 0.271, 0.9529, 0.1378, 0.9529, 0.1378, 0.593, 0.3428, 0.3428, 0.6572, 0.3428, 0.6572, 0.6572, 0.3428, 0.6572, 0.1877, 0.8559, 0.2666, 0.8559, 0.2666, 0.9348, 0.1877, 0.9348])
me_cube_021.materials.append(mat_material)
me_cube_021.update()
me_cylinder = bpy.data.meshes.new('Cylinder')
me_cylinder.from_pydata([(0.0, 1.0, -1.0), (0.0, 1.0, 1.0), (0.5406, 0.8413, -1.0), (0.5406, 0.8413, 1.0), (0.9096, 0.4154, -1.0), (0.9096, 0.4154, 1.0), (0.9898, -0.1423, -1.0), (0.9898, -0.1423, 1.0), (0.7557, -0.6549, -1.0), (0.7557, -0.6549, 1.0), (0.2817, -0.9595, -1.0), (0.2817, -0.9595, 1.0), (-0.2817, -0.9595, -1.0), (-0.2817, -0.9595, 1.0), (-0.7557, -0.6549, -1.0), (-0.7557, -0.6549, 1.0), (-0.9898, -0.1423, -1.0), (-0.9898, -0.1423, 1.0), (-0.9096, 0.4154, -1.0), (-0.9096, 0.4154, 1.0), (-0.5406, 0.8413, -1.0), (-0.5406, 0.8413, 1.0), (-0.04866, 0.7256, 1.606), (-0.04866, 0.905, 1.606), (-0.04866, 0.7256, 0.7083), (-0.04866, 0.905, 0.7083), (0.05165, 0.7256, 1.606), (0.05165, 0.905, 1.606), (0.05165, 0.7256, 0.7083), (0.05165, 0.905, 0.7083), (-0.04866, -0.8893, 1.606), (-0.04866, -0.7099, 1.606), (-0.04866, -0.8893, 0.7083), (-0.04866, -0.7099, 0.7083), (0.05165, -0.8893, 1.606), (0.05165, -0.7099, 1.606), (0.05165, -0.8893, 0.7083), (0.05165, -0.7099, 0.7083), (-0.7088, -0.03308, 1.606), (-0.8882, -0.03308, 1.606), (-0.7088, -0.03308, 0.7083), (-0.8882, -0.03308, 0.7083), (-0.7088, 0.06723, 1.606), (-0.8882, 0.06723, 1.606), (-0.7088, 0.06723, 0.7083), (-0.8882, 0.06723, 0.7083), (0.9061, -0.03308, 1.606), (0.7267, -0.03308, 1.606), (0.9061, -0.03308, 0.7083), (0.7267, -0.03308, 0.7083), (0.9061, 0.06723, 1.606), (0.7267, 0.06723, 1.606), (0.9061, 0.06723, 0.7083), (0.7267, 0.06723, 0.7083), (-0.5404, 0.4649, 1.606), (-0.6673, 0.5918, 1.606), (-0.5404, 0.4649, 0.7083), (-0.6673, 0.5918, 0.7083), (-0.4694, 0.5358, 1.606), (-0.5963, 0.6627, 1.606), (-0.4694, 0.5358, 0.7083), (-0.5963, 0.6627, 0.7083), (0.6015, -0.677, 1.606), (0.4747, -0.5502, 1.606), (0.6015, -0.677, 0.7083), (0.4747, -0.5502, 0.7083), (0.6725, -0.6061, 1.606), (0.5456, -0.4792, 1.606), (0.6725, -0.6061, 0.7083), (0.5456, -0.4792, 0.7083), (0.4964, 0.5358, 1.606), (0.6233, 0.6627, 1.606), (0.4964, 0.5358, 0.7083), (0.6233, 0.6627, 0.7083), (0.5673, 0.4649, 1.606), (0.6942, 0.5918, 1.606), (0.5673, 0.4649, 0.7083), (0.6942, 0.5918, 0.7083), (-0.6455, -0.6061, 1.606), (-0.5186, -0.4792, 1.606), (-0.6455, -0.6061, 0.7083), (-0.5186, -0.4792, 0.7083), (-0.5746, -0.677, 1.606), (-0.4477, -0.5501, 1.606), (-0.5746, -0.677, 0.7083), (-0.4477, -0.5501, 0.7083), (-12.05, -6.997, 147.9), (4.592, -6.997, 147.9), (-12.05, -6.997, -1.099), (4.592, -6.997, -1.099), (-12.05, 1.998, -1.099), (4.592, 1.998, -1.099), (-1.291, -6.997, 145.5), (-1.291, -6.997, 147.9), (2.073, -6.997, 145.5), (2.073, -6.997, 147.9), (4.355, -6.997, 62.79), (4.355, -6.997, 32.67), (4.592, -6.997, 32.67), (4.592, -6.997, 62.79), (-9.661, -3.855, 150.0), (-9.661, -0.4909, 150.0), (-9.661, -3.855, 145.3), (-9.661, -0.4909, 145.3), (-2.41, -3.855, 150.0), (-2.41, -0.4909, 150.0), (-2.41, -3.855, 145.3), (-2.41, -0.4909, 145.3), (-9.411, -3.635, 145.3), (-9.411, -0.7116, 145.3), (-2.661, -3.635, 145.3), (-2.661, -0.7116, 145.3), (-2.661, -3.635, 150.0), (-2.661, -0.7116, 150.0), (-9.411, -3.635, 150.0), (-9.411, -0.7116, 150.0), (1.082, -7.006, 17.62), (1.082, -4.311, 17.62), (1.082, -7.006, -1.799), (1.082, -4.311, -1.799), (-7.797, -7.006, 17.62), (-7.797, -4.311, 17.62), (-7.797, -7.006, -1.799), (-7.797, -4.311, -1.799), (1.082, -3.996, 17.62), (1.082, -3.996, -1.799), (-7.797, -3.996, -1.799), (-7.797, -3.996, 17.62), (-7.797, -4.311, 20.54), (1.082, -4.311, 20.54), (-7.797, -3.996, 20.54), (1.082, -3.996, 20.54), (-7.861, -0.9287, 12.67), (-7.861, -0.6423, 12.67), (-7.861, -0.9287, -1.606), (-7.861, -0.6423, -1.606), (-1.841, -0.9287, 12.67), (-1.841, -0.6423, 12.67), (-1.841, -0.9287, -1.606), (-1.841, -0.6423, -1.606), (-11.5, -6.927, 22.68), (-11.5, 0.6865, 22.68), (-11.5, -6.927, -1.74), (-11.5, 0.6865, -1.74), (-8.14, -6.927, 22.68), (-8.14, 0.6865, 22.68), (-8.14, -6.927, -1.74), (-8.14, 0.6865, -1.74), (1.482, -7.026, 15.64), (1.482, -5.059, 15.64), (1.482, -7.026, 5.3), (1.482, -5.059, 5.3), (2.907, -7.026, 15.64), (2.907, -5.059, 15.64), (2.907, -7.026, 5.3), (2.907, -5.059, 5.3), (-6.884, -6.929, 73.73), (-5.03, -6.929, 57.13), (-6.884, -6.596, 73.73), (-5.03, -6.596, 57.13), (-7.12, -6.929, 71.62), (-5.266, -6.929, 55.02), (-7.12, -6.596, 71.62), (-5.266, -6.596, 55.02), (-9.315, -4.341, 79.54), (-9.315, -4.063, 79.54), (-9.315, -4.341, 49.21), (-9.315, -4.063, 49.21), (-2.835, -4.341, 79.54), (-2.835, -4.063, 79.54), (-2.835, -4.341, 49.21), (-2.835, -4.063, 49.21), (-6.242, -6.874, 65.87), (-6.242, -4.252, 65.87), (-6.242, -6.874, 62.88), (-6.242, -4.252, 62.88), (-5.908, -6.874, 65.87), (-5.908, -4.252, 65.87), (-5.908, -6.874, 62.88), (-5.908, -4.252, 62.88), (-7.12, -6.929, 57.13), (-5.266, -6.929, 73.73), (-7.12, -6.596, 57.13), (-5.266, -6.596, 73.73), (-6.884, -6.929, 55.02), (-5.03, -6.929, 71.62), (-6.884, -6.596, 55.02), (-5.03, -6.596, 71.62), (4.761, -4.44, 122.5), (4.761, -4.159, 120.3), (4.761, 1.129, 122.5), (4.761, 0.8484, 120.3), (4.353, -4.44, 122.5), (4.353, -4.159, 120.3), (4.353, 1.129, 122.5), (4.353, 0.8484, 120.3), (4.761, -4.44, 92.33), (4.761, -4.159, 94.53), (4.761, 1.129, 92.33), (4.761, 0.8484, 94.53), (4.353, -4.44, 92.33), (4.353, -4.159, 94.53), (4.353, 1.129, 92.33), (4.353, 0.8484, 94.53), (6.051, -3.986, 120.3), (4.831, 0.8704, 120.3), (5.859, -4.035, 120.3), (4.638, 0.822, 120.3), (6.051, -3.986, 94.53), (4.831, 0.8704, 94.53), (5.859, -4.035, 94.53), (4.638, 0.822, 94.53), (4.69, 0.6164, 96.44), (4.69, 0.6164, 118.3), (5.792, -3.767, 118.3), (5.792, -3.767, 96.44), (4.883, 0.6622, 118.3), (4.883, 0.6622, 96.44), (5.985, -3.721, 118.3), (5.985, -3.721, 96.44), (4.567, -3.88, 120.1), (5.487, -2.58, 120.1), (4.567, -3.88, 119.2), (5.487, -2.58, 119.2), (4.643, -3.934, 120.1), (5.563, -2.634, 120.1), (4.643, -3.934, 119.2), (5.563, -2.634, 119.2)], [], [(0, 1, 3, 2), (2, 3, 5, 4), (4, 5, 7, 6), (6, 7, 9, 8), (8, 9, 11, 10), (10, 11, 13, 12), (12, 13, 15, 14), (14, 15, 17, 16), (16, 17, 19, 18), (3, 1, 21, 19, 17, 15, 13, 11, 9, 7, 5), (18, 19, 21, 20), (20, 21, 1, 0), (0, 2, 4, 6, 8, 10, 12, 14, 16, 18, 20), (22, 23, 25, 24), (24, 25, 29, 28), (28, 29, 27, 26), (26, 27, 23, 22), (24, 28, 26, 22), (29, 25, 23, 27), (30, 31, 33, 32), (32, 33, 37, 36), (36, 37, 35, 34), (34, 35, 31, 30), (32, 36, 34, 30), (37, 33, 31, 35), (38, 39, 41, 40), (40, 41, 45, 44), (44, 45, 43, 42), (42, 43, 39, 38), (40, 44, 42, 38), (45, 41, 39, 43), (46, 47, 49, 48), (48, 49, 53, 52), (52, 53, 51, 50), (50, 51, 47, 46), (48, 52, 50, 46), (53, 49, 47, 51), (54, 55, 57, 56), (56, 57, 61, 60), (60, 61, 59, 58), (58, 59, 55, 54), (56, 60, 58, 54), (61, 57, 55, 59), (62, 63, 65, 64), (64, 65, 69, 68), (68, 69, 67, 66), (66, 67, 63, 62), (64, 68, 66, 62), (69, 65, 63, 67), (70, 71, 73, 72), (72, 73, 77, 76), (76, 77, 75, 74), (74, 75, 71, 70), (72, 76, 74, 70), (77, 73, 71, 75), (78, 79, 81, 80), (80, 81, 85, 84), (84, 85, 83, 82), (82, 83, 79, 78), (80, 84, 82, 78), (85, 81, 79, 83), (87, 95, 94, 92, 93, 86, 88, 89, 98, 97, 96, 99), (89, 88, 90, 91), (100, 101, 103, 102), (107, 106, 110, 111), (106, 102, 103, 107, 111, 109, 108, 110), (106, 107, 105, 104), (114, 100, 104, 105, 101, 115, 113, 112), (101, 100, 114, 115), (102, 106, 104, 100), (107, 103, 101, 105), (114, 108, 109, 115), (113, 111, 110, 112), (112, 110, 108, 114), (109, 111, 113, 115), (116, 117, 119, 118), (118, 119, 123, 122), (122, 123, 121, 120), (120, 121, 117, 116), (118, 122, 120, 116), (123, 119, 125, 126), (126, 125, 124, 127), (121, 123, 126, 127), (119, 117, 124, 125), (121, 127, 130, 128), (129, 128, 130, 131), (124, 117, 129, 131), (127, 124, 131, 130), (117, 121, 128, 129), (132, 133, 135, 134), (134, 135, 139, 138), (138, 139, 137, 136), (136, 137, 133, 132), (134, 138, 136, 132), (139, 135, 133, 137), (140, 141, 143, 142), (142, 143, 147, 146), (146, 147, 145, 144), (144, 145, 141, 140), (142, 146, 144, 140), (147, 143, 141, 145), (148, 149, 151, 150), (150, 151, 155, 154), (154, 155, 153, 152), (152, 153, 149, 148), (150, 154, 152, 148), (155, 151, 149, 153), (156, 157, 159, 158), (158, 159, 163, 162), (162, 163, 161, 160), (160, 161, 157, 156), (158, 162, 160, 156), (163, 159, 157, 161), (164, 165, 167, 166), (166, 167, 171, 170), (170, 171, 169, 168), (168, 169, 165, 164), (166, 170, 168, 164), (171, 167, 165, 169), (172, 173, 175, 174), (174, 175, 179, 178), (178, 179, 177, 176), (176, 177, 173, 172), (174, 178, 176, 172), (179, 175, 173, 177), (180, 181, 183, 182), (182, 183, 187, 186), (186, 187, 185, 184), (184, 185, 181, 180), (182, 186, 184, 180), (187, 183, 181, 185), (188, 190, 194, 192), (193, 192, 194, 202, 200, 201, 203, 195), (200, 192, 193, 201), (200, 202, 198, 196), (197, 196, 198, 190, 188, 189, 191, 199), (189, 188, 196, 197), (192, 200, 196, 188), (202, 194, 190, 198), (201, 197, 199, 203), (193, 189, 197, 201), (191, 195, 203, 199), (204, 205, 207, 206), (212, 211, 210, 206, 207, 213, 214, 215), (213, 207, 211, 212), (210, 211, 209, 208), (205, 204, 208, 209, 217, 219, 218, 216), (217, 209, 205, 216), (206, 210, 208, 204), (211, 207, 205, 209), (218, 214, 213, 216), (217, 212, 215, 219), (219, 215, 214, 218), (213, 212, 217, 216), (220, 221, 223, 222), (222, 223, 227, 226), (226, 227, 225, 224), (224, 225, 221, 220), (222, 226, 224, 220), (227, 223, 221, 225)])
_uv = me_cylinder.uv_layers.new(name='UVMap')
_uv.uv.foreach_set('vector', [0.991, 0.3128, 0.991, 0.3461, 0.985, 0.3461, 0.985, 0.3128, 0.985, 0.3128, 0.985, 0.3461, 0.9789, 0.3461, 0.9789, 0.3128, 0.9789, 0.3128, 0.9789, 0.3461, 0.9728, 0.3461, 0.9728, 0.3128, 0.9728, 0.3128, 0.9728, 0.3461, 0.9668, 0.3461, 0.9668, 0.3128, 0.9668, 0.3128, 0.9668, 0.3461, 0.9607, 0.3461, 0.9607, 0.3128, 0.9607, 0.3128, 0.9607, 0.3461, 0.9547, 0.3461, 0.9547, 0.3128, 0.9547, 0.3128, 0.9547, 0.3461, 0.9486, 0.3461, 0.9486, 0.3128, 0.9486, 0.3128, 0.9486, 0.3461, 0.9426, 0.3461, 0.9426, 0.3128, 0.9426, 0.3128, 0.9426, 0.3461, 0.9365, 0.3461, 0.9365, 0.3128, 0.3946, 0.5878, 0.3817, 0.5916, 0.3689, 0.5878, 0.3601, 0.5777, 0.3582, 0.5644, 0.3637, 0.5522, 0.375, 0.5449, 0.3884, 0.5449, 0.3997, 0.5522, 0.4053, 0.5644, 0.4033, 0.5777, 0.9365, 0.3128, 0.9365, 0.3461, 0.9305, 0.3461, 0.9305, 0.3128, 0.9305, 0.3128, 0.9305, 0.3461, 0.9244, 0.3461, 0.9244, 0.3128, 0.5248, 0.5079, 0.5376, 0.5041, 0.5464, 0.494, 0.5483, 0.4807, 0.5428, 0.4685, 0.5315, 0.4613, 0.5181, 0.4613, 0.5068, 0.4685, 0.5012, 0.4807, 0.5031, 0.494, 0.5119, 0.5041, 0.5448, 0.4918, 0.5454, 0.4918, 0.5454, 0.4924, 0.5448, 0.4924, 0.5448, 0.4924, 0.5454, 0.4924, 0.5454, 0.493, 0.5448, 0.493, 0.5448, 0.493, 0.5454, 0.493, 0.5454, 0.4937, 0.5448, 0.4937, 0.5448, 0.4937, 0.5454, 0.4937, 0.5454, 0.4943, 0.5448, 0.4943, 0.5442, 0.493, 0.5448, 0.493, 0.5448, 0.4937, 0.5442, 0.4937, 0.5454, 0.493, 0.5461, 0.493, 0.5461, 0.4937, 0.5454, 0.4937, 0.5448, 0.4918, 0.5454, 0.4918, 0.5454, 0.4924, 0.5448, 0.4924, 0.5448, 0.4924, 0.5454, 0.4924, 0.5454, 0.493, 0.5448, 0.493, 0.5448, 0.493, 0.5454, 0.493, 0.5454, 0.4937, 0.5448, 0.4937, 0.5448, 0.4937, 0.5454, 0.4937, 0.5454, 0.4943, 0.5448, 0.4943, 0.5442, 0.493, 0.5448, 0.493, 0.5448, 0.4937, 0.5442, 0.4937, 0.5454, 0.493, 0.5461, 0.493, 0.5461, 0.4937, 0.5454, 0.4937, 0.5448, 0.4918, 0.5454, 0.4918, 0.5454, 0.4924, 0.5448, 0.4924, 0.5448, 0.4924, 0.5454, 0.4924, 0.5454, 0.493, 0.5448, 0.493, 0.5448, 0.493, 0.5454, 0.493, 0.5454, 0.4937, 0.5448, 0.4937, 0.5448, 0.4937, 0.5454, 0.4937, 0.5454, 0.4943, 0.5448, 0.4943, 0.5442, 0.493, 0.5448, 0.493, 0.5448, 0.4937, 0.5442, 0.4937, 0.5454, 0.493, 0.5461, 0.493, 0.5461, 0.4937, 0.5454, 0.4937, 0.5448, 0.4918, 0.5454, 0.4918, 0.5454, 0.4924, 0.5448, 0.4924, 0.5448, 0.4924, 0.5454, 0.4924, 0.5454, 0.493, 0.5448, 0.493, 0.5448, 0.493, 0.5454, 0.493, 0.5454, 0.4937, 0.5448, 0.4937, 0.5448, 0.4937, 0.5454, 0.4937, 0.5454, 0.4943, 0.5448, 0.4943, 0.5442, 0.493, 0.5448, 0.493, 0.5448, 0.4937, 0.5442, 0.4937, 0.5454, 0.493, 0.5461, 0.493, 0.5461, 0.4937, 0.5454, 0.4937, 0.5448, 0.4918, 0.5454, 0.4918, 0.5454, 0.4924, 0.5448, 0.4924, 0.5448, 0.4924, 0.5454, 0.4924, 0.5454, 0.493, 0.5448, 0.493, 0.5448, 0.493, 0.5454, 0.493, 0.5454, 0.4937, 0.5448, 0.4937, 0.5448, 0.4937, 0.5454, 0.4937, 0.5454, 0.4943, 0.5448, 0.4943, 0.5442, 0.493, 0.5448, 0.493, 0.5448, 0.4937, 0.5442, 0.4937, 0.5454, 0.493, 0.5461, 0.493, 0.5461, 0.4937, 0.5454, 0.4937, 0.5448, 0.4918, 0.5454, 0.4918, 0.5454, 0.4924, 0.5448, 0.4924, 0.5448, 0.4924, 0.5454, 0.4924, 0.5454, 0.493, 0.5448, 0.493, 0.5448, 0.493, 0.5454, 0.493, 0.5454, 0.4937, 0.5448, 0.4937, 0.5448, 0.4937, 0.5454, 0.4937, 0.5454, 0.4943, 0.5448, 0.4943, 0.5442, 0.493, 0.5448, 0.493, 0.5448, 0.4937, 0.5442, 0.4937, 0.5454, 0.493, 0.5461, 0.493, 0.5461, 0.4937, 0.5454, 0.4937, 0.5448, 0.4918, 0.5454, 0.4918, 0.5454, 0.4924, 0.5448, 0.4924, 0.5448, 0.4924, 0.5454, 0.4924, 0.5454, 0.493, 0.5448, 0.493, 0.5448, 0.493, 0.5454, 0.493, 0.5454, 0.4937, 0.5448, 0.4937, 0.5448, 0.4937, 0.5454, 0.4937, 0.5454, 0.4943, 0.5448, 0.4943, 0.5442, 0.493, 0.5448, 0.493, 0.5448, 0.4937, 0.5442, 0.4937, 0.5454, 0.493, 0.5461, 0.493, 0.5461, 0.4937, 0.5454, 0.4937, 0.5448, 0.4918, 0.5454, 0.4918, 0.5454, 0.4924, 0.5448, 0.4924, 0.5448, 0.4924, 0.5454, 0.4924, 0.5454, 0.493, 0.5448, 0.493, 0.5448, 0.493, 0.5454, 0.493, 0.5454, 0.4937, 0.5448, 0.4937, 0.5448, 0.4937, 0.5454, 0.4937, 0.5454, 0.4943, 0.5448, 0.4943, 0.5442, 0.493, 0.5448, 0.493, 0.5448, 0.4937, 0.5442, 0.4937, 0.5454, 0.493, 0.5461, 0.493, 0.5461, 0.4937, 0.5454, 0.4937, 0.001141, 0.001502, 0.07117, 0.001502, 0.07117, 0.008958, 0.1647, 0.008958, 0.1647, 0.001502, 0.4638, 0.001502, 0.4638, 0.4642, 0.001141, 0.4642, 0.001141, 0.3593, 0.007735, 0.3593, 0.007735, 0.2658, 0.001141, 0.2658, 0.9188, 0.4083, 0.992, 0.4083, 0.992, 0.4479, 0.9188, 0.4479, 0.1746, 0.3389, 0.2938, 0.3389, 0.2938, 0.4581, 0.1746, 0.4581, 0.1723, 0.3365, 0.05309, 0.3365, 0.06091, 0.3324, 0.1645, 0.3324, 0.05309, 0.3365, 0.05309, 0.2173, 0.1723, 0.2173, 0.1723, 0.3365, 0.1645, 0.3324, 0.1645, 0.2214, 0.06091, 0.2214, 0.06091, 0.3324, 0.05309, 0.3389, 0.1723, 0.3389, 0.1723, 0.4581, 0.05309, 0.4581, 0.1825, 0.3324, 0.1746, 0.3365, 0.1746, 0.2173, 0.2938, 0.2173, 0.2938, 0.3365, 0.286, 0.3324, 0.286, 0.2214, 0.1825, 0.2214, 0.2938, 0.3365, 0.1746, 0.3365, 0.1825, 0.3324, 0.286, 0.3324, 0.2962, 0.4581, 0.2962, 0.3389, 0.4154, 0.3389, 0.4154, 0.4581, 0.05309, 0.215, 0.05309, 0.09578, 0.1723, 0.09578, 0.1723, 0.215, 0.2962, 0.01375, 0.4154, 0.01375, 0.4154, 0.1173, 0.2962, 0.1173, 0.4154, 0.2232, 0.2962, 0.2232, 0.2962, 0.1196, 0.4154, 0.1196, 0.2938, 0.215, 0.1746, 0.215, 0.1746, 0.104, 0.2938, 0.104, 0.2962, 0.3365, 0.2962, 0.2256, 0.4154, 0.2256, 0.4154, 0.3365, 0.9774, 0.956, 0.8213, 0.956, 0.8213, 0.7611, 0.9774, 0.7611, 0.9641, 0.7839, 0.9641, 0.9552, 0.7504, 0.9552, 0.7504, 0.7839, 0.82, 0.7772, 0.9653, 0.7772, 0.9653, 0.9585, 0.82, 0.9585, 0.9472, 0.8427, 0.9472, 0.962, 0.7983, 0.962, 0.7983, 0.8427, 0.3219, 0.397, 0.6162, 0.397, 0.6162, 0.6913, 0.3219, 0.6913, 0.9268, 0.343, 0.9908, 0.343, 0.9908, 0.349, 0.9268, 0.349, 0.9189, 0.2998, 0.9847, 0.2998, 0.9847, 0.3656, 0.9189, 0.3656, 0.9489, 0.348, 0.9489, 0.3225, 0.9513, 0.3225, 0.9513, 0.348, 0.9619, 0.3019, 0.9619, 0.3607, 0.9563, 0.3607, 0.9563, 0.3019, 0.9489, 0.348, 0.9513, 0.348, 0.9513, 0.3518, 0.9489, 0.3518, 0.9499, 0.3559, 0.9499, 0.3068, 0.9546, 0.3068, 0.9546, 0.3559, 0.9563, 0.3607, 0.9619, 0.3607, 0.9619, 0.3696, 0.9563, 0.3696, 0.9194, 0.3402, 0.9921, 0.3402, 0.9921, 0.3511, 0.9194, 0.3511, 0.9742, 0.3529, 0.9742, 0.6471, 0.9301, 0.6471, 0.9301, 0.3529, 0.9543, 0.2975, 0.9715, 0.2975, 0.9715, 0.3148, 0.9543, 0.3148, 0.9543, 0.3148, 0.9715, 0.3148, 0.9715, 0.332, 0.9543, 0.332, 0.9543, 0.332, 0.9715, 0.332, 0.9715, 0.3493, 0.9543, 0.3493, 0.9543, 0.3493, 0.9715, 0.3493, 0.9715, 0.3665, 0.9543, 0.3665, 0.937, 0.332, 0.9543, 0.332, 0.9543, 0.3493, 0.937, 0.3493, 0.9715, 0.332, 0.9888, 0.332, 0.9888, 0.3493, 0.9715, 0.3493, 0.7524, 0.7875, 0.9117, 0.7875, 0.9117, 0.9468, 0.7524, 0.9468, 0.4945, 0.7914, 0.6305, 0.7914, 0.6305, 0.9274, 0.4945, 0.9274, 0.7721, 0.7838, 0.9428, 0.7838, 0.9428, 0.9545, 0.7721, 0.9545, 0.9948, 0.9736, 0.4662, 0.9736, 0.4662, 0.7236, 0.9948, 0.7236, 0.125, 0.5, 0.375, 0.5, 0.375, 0.75, 0.125, 0.75, 0.8064, 0.7966, 0.9553, 0.7966, 0.9553, 0.9456, 0.8064, 0.9456, 0.566, 0.6133, 0.5721, 0.5395, 0.6459, 0.5456, 0.6398, 0.6194, 0.6398, 0.6194, 0.6459, 0.5456, 0.7196, 0.5517, 0.7135, 0.6255, 0.7135, 0.6255, 0.7196, 0.5517, 0.7933, 0.5578, 0.7872, 0.6316, 0.7872, 0.6316, 0.7933, 0.5578, 0.8671, 0.5639, 0.861, 0.6377, 0.125, 0.5, 0.375, 0.5, 0.375, 0.75, 0.125, 0.75, 0.3032, 0.5079, 0.4438, 0.5079, 0.4438, 0.6486, 0.3032, 0.6486, 0.94, 0.3112, 0.9557, 0.3112, 0.9557, 0.3269, 0.94, 0.3269, 0.94, 0.3269, 0.9557, 0.3269, 0.9557, 0.3425, 0.94, 0.3425, 0.94, 0.3425, 0.9557, 0.3425, 0.9557, 0.3581, 0.94, 0.3581, 0.94, 0.3581, 0.9557, 0.3581, 0.9557, 0.3738, 0.94, 0.3738, 0.9244, 0.3425, 0.94, 0.3425, 0.94, 0.3581, 0.9244, 0.3581, 0.9557, 0.3425, 0.9713, 0.3425, 0.9713, 0.3581, 0.9557, 0.3581, 0.94, 0.3112, 0.9557, 0.3112, 0.9557, 0.3269, 0.94, 0.3269, 0.94, 0.3269, 0.9557, 0.3269, 0.9557, 0.3425, 0.94, 0.3425, 0.94, 0.3425, 0.9557, 0.3425, 0.9557, 0.3581, 0.94, 0.3581, 0.94, 0.3581, 0.9557, 0.3581, 0.9557, 0.3738, 0.94, 0.3738, 0.9244, 0.3425, 0.94, 0.3425, 0.94, 0.3581, 0.9244, 0.3581, 0.9557, 0.3425, 0.9713, 0.3425, 0.9713, 0.3581, 0.9557, 0.3581, 0.94, 0.3112, 0.9557, 0.3112, 0.9557, 0.3269, 0.94, 0.3269, 0.94, 0.3269, 0.9557, 0.3269, 0.9557, 0.3425, 0.94, 0.3425, 0.94, 0.3425, 0.9557, 0.3425, 0.9557, 0.3581, 0.94, 0.3581, 0.94, 0.3581, 0.9557, 0.3581, 0.9557, 0.3738, 0.94, 0.3738, 0.9244, 0.3425, 0.94, 0.3425, 0.94, 0.3581, 0.9244, 0.3581, 0.9557, 0.3425, 0.9713, 0.3425, 0.9713, 0.3581, 0.9557, 0.3581, 0.94, 0.3112, 0.9557, 0.3112, 0.9557, 0.3269, 0.94, 0.3269, 0.94, 0.3269, 0.9557, 0.3269, 0.9557, 0.3425, 0.94, 0.3425, 0.94, 0.3425, 0.9557, 0.3425, 0.9557, 0.3581, 0.94, 0.3581, 0.94, 0.3581, 0.9557, 0.3581, 0.9557, 0.3738, 0.94, 0.3738, 0.9244, 0.3425, 0.94, 0.3425, 0.94, 0.3581, 0.9244, 0.3581, 0.9557, 0.3425, 0.9713, 0.3425, 0.9713, 0.3581, 0.9557, 0.3581, 0.1726, 0.2099, 0.2958, 0.2099, 0.2958, 0.3331, 0.1726, 0.3331, 0.05325, 0.3445, 0.04704, 0.3355, 0.1702, 0.3355, 0.1702, 0.4587, 0.04704, 0.4587, 0.05325, 0.4497, 0.164, 0.4497, 0.164, 0.3445, 0.04704, 0.4587, 0.04704, 0.3355, 0.05325, 0.3445, 0.05325, 0.4497, 0.04704, 0.2099, 0.1702, 0.2099, 0.1702, 0.3331, 0.04704, 0.3331, 0.1788, 0.3445, 0.1726, 0.3355, 0.2958, 0.3355, 0.2958, 0.4587, 0.1726, 0.4587, 0.1788, 0.4497, 0.2896, 0.4497, 0.2896, 0.3445, 0.1788, 0.4497, 0.1726, 0.4587, 0.1726, 0.3355, 0.1788, 0.3445, 0.04704, 0.08429, 0.1702, 0.08429, 0.1702, 0.2075, 0.04704, 0.2075, 0.2982, 0.3355, 0.4214, 0.3355, 0.4214, 0.4587, 0.2982, 0.4587, 0.1726, 0.0967, 0.2958, 0.0967, 0.2958, 0.2075, 0.1726, 0.2075, 0.2982, 0.007104, 0.4214, 0.007104, 0.4214, 0.1123, 0.2982, 0.1123, 0.4214, 0.2199, 0.2982, 0.2199, 0.2982, 0.1147, 0.4214, 0.1147, 0.137, 0.16, 0.137, 0.2771, 0.01985, 0.2771, 0.01985, 0.16, 0.2856, 0.1436, 0.277, 0.1486, 0.277, 0.03144, 0.3941, 0.03144, 0.3941, 0.1486, 0.3854, 0.1436, 0.3854, 0.0379, 0.2856, 0.0379, 0.3854, 0.1436, 0.3941, 0.1486, 0.277, 0.1486, 0.2856, 0.1436, 0.137, 0.03144, 0.137, 0.1486, 0.01985, 0.1486, 0.01985, 0.03144, 0.01985, 0.2886, 0.137, 0.2886, 0.137, 0.4057, 0.01985, 0.4057, 0.02487, 0.397, 0.1306, 0.397, 0.1306, 0.2972, 0.02487, 0.2972, 0.02487, 0.397, 0.01985, 0.4057, 0.01985, 0.2886, 0.02487, 0.2972, 0.1484, 0.16, 0.2655, 0.16, 0.2655, 0.2771, 0.1484, 0.2771, 0.1484, 0.03144, 0.2655, 0.03144, 0.2655, 0.1486, 0.1484, 0.1486, 0.2541, 0.2886, 0.2541, 0.4057, 0.1484, 0.4058, 0.1484, 0.2886, 0.277, 0.2771, 0.277, 0.16, 0.3827, 0.1601, 0.3827, 0.2772, 0.2261, 0.4058, 0.2261, 0.2886, 0.3259, 0.2886, 0.3259, 0.4058, 0.277, 0.2886, 0.3768, 0.2886, 0.3768, 0.4058, 0.277, 0.4058, 0.9414, 0.3092, 0.9543, 0.3092, 0.9543, 0.3222, 0.9414, 0.3222, 0.9414, 0.3222, 0.9543, 0.3222, 0.9543, 0.3351, 0.9414, 0.3351, 0.9414, 0.3351, 0.9543, 0.3351, 0.9543, 0.3481, 0.9414, 0.3481, 0.9414, 0.3481, 0.9543, 0.3481, 0.9543, 0.361, 0.9414, 0.361, 0.9284, 0.3351, 0.9414, 0.3351, 0.9414, 0.3481, 0.9284, 0.3481, 0.9543, 0.3351, 0.9673, 0.3351, 0.9673, 0.3481, 0.9543, 0.3481])
me_cylinder.materials.append(mat_material)
me_cylinder.update()

# ---- objects
ob_sun = bpy.data.objects.new('Sun', light_sun)
ob_atap_ruang_tamu = bpy.data.objects.new('atap_ruang_tamu', me_plane_002)
ob_atap_kamar = bpy.data.objects.new('atap_kamar', me_plane_003)
ob_door = bpy.data.objects.new('Door', me_cube_001)
ob_ruang_tamu_outside = bpy.data.objects.new('ruang_tamu_outside', me_plane_004)
ob_ruang_tamu_inside = bpy.data.objects.new('ruang_tamu_inside', me_plane_005)
ob_kamar_outside = bpy.data.objects.new('kamar_outside', me_plane_006)
ob_door_001 = bpy.data.objects.new('Door.001', me_cube_023)
ob_glass_001 = bpy.data.objects.new('Glass.001', me_plane_007)
ob_glass = bpy.data.objects.new('Glass', me_plane_008)
ob_kamar_glass = bpy.data.objects.new('Kamar_Glass', me_plane_009)
ob_clock_point_004 = bpy.data.objects.new('clock_point.004', me_cube_026)
ob_kamar = bpy.data.objects.new('kamar', me_cube_020)
ob_lemari_door = bpy.data.objects.new('lemari_door', me_cube_021)
ob_ruang_tamu = bpy.data.objects.new('ruang_tamu', me_cylinder)

# ---- transforms, parenting, visibility, modifiers, constraints
ob_sun.location = (0.0, 0.0, 0.0)
ob_sun.rotation_euler = (0.0, 0.8137, 0.0)
ob_atap_ruang_tamu.location = (0.0, 0.0, 5.347)
ob_atap_ruang_tamu.scale = (4.946, 4.946, 4.946)
ob_atap_kamar.location = (8.87, 2.738, 5.347)
ob_atap_kamar.scale = (3.938, 2.206, 2.206)
ob_door.location = (1.439, -4.93, 1.952)
ob_door.scale = (1.0, 0.1438, 1.977)
ob_ruang_tamu_outside.location = (0.0, 0.0, 0.0)
ob_ruang_tamu_outside.scale = (4.946, 4.946, 4.946)
ob_ruang_tamu_inside.location = (0.0, 0.0, 0.0)
ob_ruang_tamu_inside.scale = (4.946, 4.946, 4.946)
ob_kamar_outside.location = (8.893, 2.738, 0.0)
ob_kamar_outside.scale = (3.938, 2.206, 2.206)
ob_door_001.location = (4.967, 0.7046, 1.952)
ob_door_001.rotation_euler = (0.0, -0.0, 1.571)
ob_door_001.scale = (1.0, 0.1438, 1.977)
ob_glass_001.location = (5.412, -2.266, 3.222)
ob_glass_001.rotation_euler = (0.0, 1.313, 0.0)
ob_glass_001.scale = (1.411, 0.7335, 1.0)
ob_glass.location = (-1.391, -5.011, 2.873)
ob_glass.rotation_euler = (1.571, -0.0, 0.0)
ob_glass.scale = (2.074, 0.9254, 1.0)
ob_kamar_glass.location = (13.23, 1.73, 3.222)
ob_kamar_glass.rotation_euler = (0.0, 1.313, 0.0)
ob_kamar_glass.scale = (1.411, 0.7335, 1.0)
ob_clock_point_004.location = (2.217, 4.796, 4.163)
ob_clock_point_004.rotation_euler = (0.0, -0.422, 0.0)
ob_clock_point_004.scale = (0.02981, 0.02981, 0.2615)
ob_kamar.location = (5.996, 4.258, 2.286)
ob_kamar.rotation_euler = (0.0, 0.401, 0.0)
ob_kamar.scale = (0.3202, 0.3202, 0.07813)
ob_lemari_door.location = (12.55, 3.266, 2.591)
ob_lemari_door.rotation_euler = (0.0, -0.0, 0.7676)
ob_lemari_door.scale = (0.8183, 0.06167, 1.829)
ob_ruang_tamu.location = (2.216, 4.873, 4.159)
ob_ruang_tamu.rotation_euler = (1.571, -0.0, 0.0)
ob_ruang_tamu.scale = (0.5944, 0.5944, 0.0664)

# ---- collection membership
scene.collection.objects.link(ob_sun)
col_collection.objects.link(ob_atap_ruang_tamu)
col_collection.objects.link(ob_atap_kamar)
col_collection.objects.link(ob_door)
col_collection.objects.link(ob_ruang_tamu_outside)
col_collection.objects.link(ob_ruang_tamu_inside)
col_collection.objects.link(ob_kamar_outside)
col_collection.objects.link(ob_door_001)
col_collection.objects.link(ob_glass_001)
col_collection.objects.link(ob_glass)
col_collection.objects.link(ob_kamar_glass)
col_collection.objects.link(ob_clock_point_004)
col_collection.objects.link(ob_kamar)
col_collection.objects.link(ob_lemari_door)
col_collection.objects.link(ob_ruang_tamu)

# ---- scene / render settings (as saved in the file)
scene.frame_start = 1; scene.frame_end = 250; scene.frame_set(45)
scene.render.engine = 'BLENDER_EEVEE_NEXT'
scene.cycles.sampling_pattern = 'TABULATED_SOBOL'
scene.cycles.use_light_tree = False
scene.view_settings.view_transform = 'Filmic'
bpy.context.view_layer.update()

# ---- added for rendering (the .blend has no active camera): camera
cam_auto = bpy.data.cameras.new('AutoCamera')
cam_auto.lens = 50.0
cam_auto.sensor_width = 36.0
cam_auto.clip_end = 1000.0
ob_auto_camera = bpy.data.objects.new('AutoCamera', cam_auto)
scene.collection.objects.link(ob_auto_camera)
ob_auto_camera.location = (27.8271, -27.5542, 21.0039)
ob_auto_camera.rotation_euler = (1.09748, -7.21219e-08, 0.694738)
scene.camera = ob_auto_camera
bpy.context.view_layer.update()
